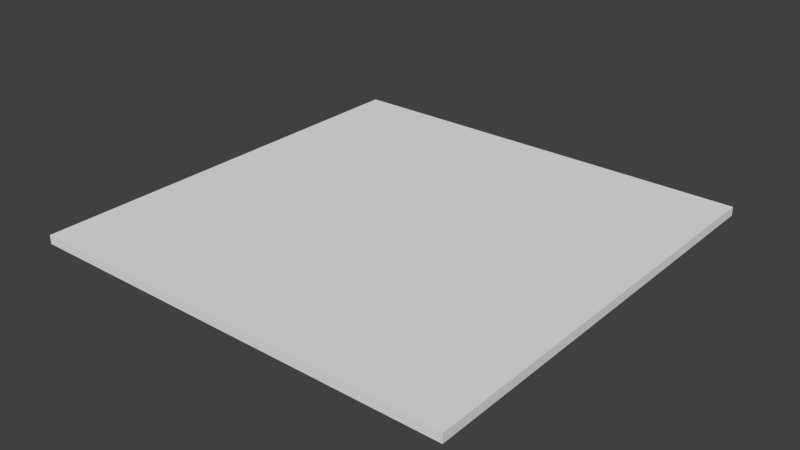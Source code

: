 # Source: floor.blend  (saved by Blender 2.69.0; exported with 4.5.12 LTS)
import bpy
from mathutils import Matrix  # noqa: F401  (used for matrix-valued properties, if any)

bpy.ops.wm.read_factory_settings(use_empty=True)
scene = bpy.context.scene
scene.name = 'Scene'

# ---- collections
col_collection_1 = bpy.data.collections.new('Collection 1'); scene.collection.children.link(col_collection_1)

# ---- materials (node trees are filled in below, after node groups)
mat_floormaterial = bpy.data.materials.new('FloorMaterial')
mat_floormaterial.alpha_threshold = 0.0
mat_floormaterial.use_transparent_shadow = False
mat_floormaterial.roughness = 0.5
mat_floormaterial.line_color = (0.0, 0.0, 0.0, 1.0)

# ---- material node trees

# ---- world
world_world = bpy.data.worlds.new('World'); scene.world = world_world
world_world.color = (0.05088, 0.05088, 0.05088)
world_world.use_sun_shadow = False
world_world.sun_shadow_jitter_overblur = 0.0
world_world.cycles.sampling_method = 'MANUAL'
world_world.cycles.sample_map_resolution = 256

# ---- meshes
me_floormesh = bpy.data.meshes.new('FloorMesh')
me_floormesh.from_pydata([(5.023, 5.023, -0.103), (5.023, -5.023, -0.103), (-5.023, -5.023, -0.103), (-5.023, 5.023, -0.103), (5.023, 5.023, 0.103), (5.023, -5.023, 0.103), (-5.023, -5.023, 0.103), (-5.023, 5.023, 0.103)], [], [(0, 1, 2, 3), (4, 7, 6, 5), (0, 4, 5, 1), (1, 5, 6, 2), (2, 6, 7, 3), (4, 0, 3, 7)])
_uv = me_floormesh.uv_layers.new(name='UVMap')
_uv.uv.foreach_set('vector', [0.9215, 0.2639, 0.6807, 0.6171, 0.3276, 0.3763, 0.5684, 0.02313, 0.6806, 0.6173, 0.4398, 0.9705, 0.08664, 0.7296, 0.3275, 0.3765, 0.9215, 0.2639, 0.9288, 0.2689, 0.688, 0.6221, 0.6807, 0.6171, 0.3202, 0.3715, 0.3275, 0.3765, 0.08664, 0.7296, 0.0794, 0.7247, 0.3276, 0.3763, 0.3203, 0.3714, 0.5611, 0.01819, 0.5684, 0.02313, 0.6806, 0.6173, 0.6879, 0.6222, 0.4471, 0.9754, 0.4398, 0.9705])
me_floormesh.materials.append(mat_floormaterial)
me_floormesh.use_remesh_preserve_volume = False
me_floormesh.use_remesh_preserve_attributes = False
me_floormesh.use_mirror_vertex_groups = False
me_floormesh.update()

# ---- objects
ob_floor = bpy.data.objects.new('Floor', me_floormesh)

# ---- transforms, parenting, visibility, modifiers, constraints
ob_floor.location = (0.0, 0.0, -2.706)
ob_floor.lock_rotations_4d = False
ob_floor.empty_display_type = 'ARROWS'
ob_floor.lineart.crease_threshold = 0.0

# ---- collection membership
col_collection_1.objects.link(ob_floor)

# ---- scene / render settings (as saved in the file)
scene.frame_start = 1; scene.frame_end = 250; scene.frame_set(1)
scene.render.engine = 'BLENDER_EEVEE_NEXT'
scene.render.image_settings.compression = 90
scene.render.resolution_percentage = 50
scene.render.dither_intensity = 0.0
scene.cycles.use_denoising = False
scene.cycles.samples = 10
scene.cycles.sampling_pattern = 'TABULATED_SOBOL'
scene.cycles.light_sampling_threshold = 0.0
scene.cycles.use_adaptive_sampling = False
scene.cycles.use_light_tree = False
scene.cycles.blur_glossy = 0.0
scene.cycles.volume_bounces = 1
scene.cycles.pixel_filter_type = 'GAUSSIAN'
scene.cycles.sample_clamp_indirect = 0.0
scene.view_settings.view_transform = 'Standard'
bpy.context.view_layer.update()

# ---- added for rendering (the .blend has no active camera and no usable light): camera, sun
cam_auto = bpy.data.cameras.new('AutoCamera')
cam_auto.lens = 50.0
cam_auto.sensor_width = 36.0
cam_auto.clip_end = 1000.0
ob_auto_camera = bpy.data.objects.new('AutoCamera', cam_auto)
scene.collection.objects.link(ob_auto_camera)
ob_auto_camera.location = (13.1454, -15.7744, 7.81053)
ob_auto_camera.rotation_euler = (1.09748, -7.21219e-08, 0.694738)
scene.camera = ob_auto_camera
light_auto_sun = bpy.data.lights.new('AutoSun', 'SUN')
light_auto_sun.energy = 3.0
light_auto_sun.angle = 0.0523599
ob_auto_sun = bpy.data.objects.new('AutoSun', light_auto_sun)
scene.collection.objects.link(ob_auto_sun)
ob_auto_sun.rotation_euler = (0.872665, 0.174533, 0.523599)
bpy.context.view_layer.update()
